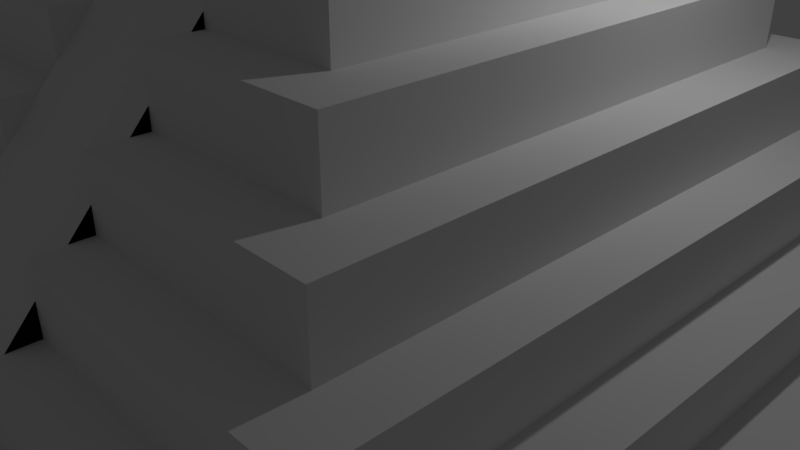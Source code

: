 # Source: Mayan_Pyramid_Snapping.blend  (saved by Blender 2.79.0; exported with 4.5.12 LTS)
import bpy
from mathutils import Matrix  # noqa: F401  (used for matrix-valued properties, if any)

bpy.ops.wm.read_factory_settings(use_empty=True)
scene = bpy.context.scene
scene.name = 'Scene'

# ---- collections
col_collection_1 = bpy.data.collections.new('Collection 1'); scene.collection.children.link(col_collection_1)

# ---- materials (node trees are filled in below, after node groups)
mat_material = bpy.data.materials.new('Material')
mat_material.alpha_threshold = 0.0
mat_material.use_transparent_shadow = False
mat_material.roughness = 0.5
mat_material.line_color = (0.0, 0.0, 0.0, 1.0)

# ---- material node trees

# ---- world
world_world = bpy.data.worlds.new('World'); scene.world = world_world
world_world.color = (0.05088, 0.05088, 0.05088)
world_world.use_sun_shadow = False
world_world.sun_shadow_jitter_overblur = 0.0
world_world.cycles.sampling_method = 'MANUAL'

# ---- cameras
cam_camera = bpy.data.cameras.new('Camera')
cam_camera.clip_end = 100.0
cam_camera.lens = 35.0
cam_camera.sensor_width = 32.0
cam_camera.sensor_height = 18.0
cam_camera.ortho_scale = 7.314
cam_camera.dof.focus_distance = 0.0
cam_camera.dof.aperture_fstop = 128.0

# ---- lights
light_lamp = bpy.data.lights.new('Lamp', 'POINT')
light_lamp.transmission_factor = 0.0
light_lamp.cutoff_distance = 30.0
light_lamp.energy = 100.0
light_lamp.shadow_buffer_clip_start = 1.001
light_lamp.shadow_soft_size = 0.1
light_lamp.shadow_maximum_resolution = 0.006
light_lamp.use_absolute_resolution = True

# ---- meshes
me_cube = bpy.data.meshes.new('Cube')
me_cube.from_pydata([(5.927, 5.927, -0.1183), (5.927, -5.927, -0.1183), (-5.927, -5.927, -0.1183), (-5.927, 5.927, -0.1183), (5.063, 5.063, 0.5015), (5.063, -5.063, 0.5015), (-5.063, -5.063, 0.5015), (-5.063, 5.063, 0.5015), (5.927, 5.927, 0.5015), (5.927, -5.927, 0.5015), (-5.927, 5.927, 0.5015), (-5.927, -5.927, 0.5015), (4.45, 4.45, 1.18), (4.45, -4.45, 1.18), (-4.45, 4.45, 1.18), (-4.45, -4.45, 1.18), (5.063, 5.063, 1.18), (5.063, -5.063, 1.18), (-5.063, 5.063, 1.18), (-5.063, -5.063, 1.18), (3.847, 3.847, 1.955), (3.847, -3.847, 1.955), (-3.847, 3.847, 1.955), (-3.847, -3.847, 1.955), (4.45, 4.45, 1.955), (4.45, -4.45, 1.955), (-4.45, 4.45, 1.955), (-4.45, -4.45, 1.955), (3.215, 3.215, 2.727), (3.215, -3.215, 2.727), (-3.215, 3.215, 2.727), (-3.215, -3.215, 2.727), (3.847, 3.847, 2.727), (3.847, -3.847, 2.727), (-3.847, 3.847, 2.727), (-3.847, -3.847, 2.727), (2.601, 2.601, 3.503), (2.601, -2.601, 3.503), (-2.601, 2.601, 3.503), (-2.601, -2.601, 3.503), (3.215, 3.215, 3.503), (3.215, -3.215, 3.503), (-3.215, 3.215, 3.503), (-3.215, -3.215, 3.503), (1.981, 1.981, 4.365), (1.981, -1.981, 4.365), (-1.981, 1.981, 4.365), (-1.981, -1.981, 4.365), (2.601, 2.601, 4.365), (2.601, -2.601, 4.365), (-2.601, 2.601, 4.365), (-2.601, -2.601, 4.365), (1.305, 1.305, 5.312), (1.305, -1.305, 5.312), (-1.305, 1.305, 5.312), (-1.305, -1.305, 5.312), (1.981, 1.981, 5.312), (1.981, -1.981, 5.312), (-1.981, 1.981, 5.312), (-1.981, -1.981, 5.312), (1.305, 1.305, 6.636), (1.305, -1.305, 6.636), (-1.305, 1.305, 6.636), (-1.305, -1.305, 6.636), (-0.9, 5.927, -0.1183), (-0.9, -5.927, -0.1183), (-0.9, 5.927, 0.5015), (-0.9, -5.927, 0.5015), (-0.9, 5.063, 0.5015), (-0.9, -5.063, 0.5015), (-0.9, 5.063, 1.18), (-0.9, -5.063, 1.18), (-0.9, 4.45, 1.18), (-0.9, -4.45, 1.18), (-0.9, 4.45, 1.955), (-0.9, -4.45, 1.955), (-0.9, 3.847, 1.955), (-0.9, -3.847, 1.955), (-0.9, 3.847, 2.727), (-0.9, -3.847, 2.727), (-0.9, 3.215, 2.727), (-0.9, -3.215, 2.727), (-0.9, 3.215, 3.503), (-0.9, -3.215, 3.503), (-0.9, 2.601, 3.503), (-0.9, -2.601, 3.503), (-0.9, 2.601, 4.365), (-0.9, -2.601, 4.365), (-0.9, 1.981, 4.365), (-0.9, -1.981, 4.365), (-0.9, 1.981, 5.312), (-0.9, -1.981, 5.312), (-0.9, 1.305, 5.312), (-0.9, -1.305, 5.312), (-0.9, 1.305, 6.636), (-0.9, -1.305, 6.636), (0.9, 5.927, -0.1183), (0.9, -5.927, -0.1183), (0.9, 5.927, 0.5015), (0.9, -5.927, 0.5015), (0.9, 5.063, 0.5015), (0.9, -5.063, 0.5015), (0.9, 5.063, 1.18), (0.9, -5.063, 1.18), (0.9, 4.45, 1.18), (0.9, -4.45, 1.18), (0.9, 4.45, 1.955), (0.9, -4.45, 1.955), (0.9, 3.847, 1.955), (0.9, -3.847, 1.955), (0.9, 3.847, 2.727), (0.9, -3.847, 2.727), (0.9, 3.215, 2.727), (0.9, -3.215, 2.727), (0.9, 3.215, 3.503), (0.9, -3.215, 3.503), (0.9, 2.601, 3.503), (0.9, -2.601, 3.503), (0.9, 2.601, 4.365), (0.9, -2.601, 4.365), (0.9, 1.981, 4.365), (0.9, -1.981, 4.365), (0.9, 1.981, 5.312), (0.9, -1.981, 5.312), (0.9, 1.305, 5.312), (0.9, -1.305, 5.312), (0.9, 1.305, 6.636), (0.9, -1.305, 6.636)], [(124, 88)], [(64, 65, 2, 3), (101, 5, 17, 103), (0, 8, 9, 1), (65, 67, 11, 2), (2, 11, 10, 3), (66, 64, 3, 10), (4, 5, 9, 8), (100, 4, 8, 98), (69, 6, 11, 67), (6, 7, 10, 11), (72, 14, 26, 74), (5, 4, 16, 17), (7, 6, 19, 18), (68, 7, 18, 70), (12, 13, 17, 16), (104, 12, 16, 102), (73, 15, 19, 71), (15, 14, 18, 19), (22, 23, 35, 34), (105, 13, 25, 107), (13, 12, 24, 25), (14, 15, 27, 26), (20, 21, 25, 24), (108, 20, 24, 106), (77, 23, 27, 75), (23, 22, 26, 27), (113, 29, 41, 115), (76, 22, 34, 78), (109, 21, 33, 111), (21, 20, 32, 33), (28, 29, 33, 32), (112, 28, 32, 110), (81, 31, 35, 79), (31, 30, 34, 35), (117, 37, 49, 119), (29, 28, 40, 41), (30, 31, 43, 42), (80, 30, 42, 82), (36, 37, 41, 40), (116, 36, 40, 114), (85, 39, 43, 83), (39, 38, 42, 43), (46, 47, 59, 58), (37, 36, 48, 49), (38, 39, 51, 50), (84, 38, 50, 86), (44, 45, 49, 48), (120, 44, 48, 118), (89, 47, 51, 87), (47, 46, 50, 51), (54, 55, 63, 62), (88, 46, 58, 90), (121, 45, 57, 123), (45, 44, 56, 57), (52, 53, 57, 56), (124, 52, 56, 122), (93, 55, 59, 91), (55, 54, 58, 59), (94, 62, 63, 95), (92, 54, 62, 94), (125, 53, 61, 127), (53, 52, 60, 61), (55, 93, 95, 63), (124, 92, 94, 126), (126, 94, 95, 127), (125, 93, 91, 123), (54, 92, 90, 58), (47, 89, 91, 59), (114, 112, 116), (46, 88, 86, 50), (108, 106, 104), (38, 84, 82, 42), (100, 98, 96), (39, 85, 87, 51), (30, 80, 78, 34), (23, 77, 79, 35), (80, 82, 84), (31, 81, 83, 43), (22, 76, 74, 26), (15, 73, 75, 27), (14, 72, 70, 18), (64, 66, 68), (72, 74, 76), (7, 68, 66, 10), (120, 96, 64, 88), (6, 69, 71, 19), (0, 1, 97, 96), (1, 9, 99, 97), (8, 0, 96, 98), (5, 101, 99, 9), (12, 104, 106, 24), (4, 100, 102, 16), (13, 105, 103, 17), (21, 109, 107, 25), (20, 108, 110, 32), (29, 113, 111, 33), (28, 112, 114, 40), (37, 117, 115, 41), (36, 116, 118, 48), (45, 121, 119, 49), (44, 120, 122, 56), (53, 125, 123, 57), (60, 126, 127, 61), (52, 124, 126, 60), (93, 125, 127, 95), (92, 124, 122, 90), (112, 110, 108), (104, 102, 100), (84, 86, 88), (76, 78, 80), (68, 70, 72), (122, 120, 88, 90), (67, 65, 69), (71, 69, 73), (75, 73, 77), (79, 77, 81), (83, 81, 85), (87, 85, 89), (88, 120, 122, 124, 92, 90), (119, 121, 117), (115, 117, 113), (111, 113, 109), (107, 109, 105), (103, 105, 101), (99, 101, 97), (118, 116, 120), (123, 91, 89, 121), (65, 97, 121, 89), (96, 97, 65, 64)])
me_cube.materials.append(mat_material)
me_cube.use_remesh_preserve_volume = False
me_cube.use_remesh_preserve_attributes = False
me_cube.use_mirror_vertex_groups = False
me_cube.update()

# ---- objects
ob_cube = bpy.data.objects.new('Cube', me_cube)
ob_lamp = bpy.data.objects.new('Lamp', light_lamp)
ob_camera = bpy.data.objects.new('Camera', cam_camera)

# ---- transforms, parenting, visibility, modifiers, constraints
ob_cube.location = (0.0, 0.0, 0.0)
ob_cube.lock_rotations_4d = False
ob_cube.empty_display_type = 'ARROWS'
ob_cube.lineart.crease_threshold = 0.0
ob_lamp.location = (4.076, 1.005, 5.904)
ob_lamp.rotation_euler = (0.6503, 0.05522, 1.866)
ob_lamp.lock_rotations_4d = False
ob_lamp.empty_display_type = 'ARROWS'
ob_lamp.color = (0.0, 0.0, 0.0, 0.0)
ob_lamp.lineart.crease_threshold = 0.0
ob_camera.location = (7.481, -6.508, 5.344)
ob_camera.rotation_euler = (1.109, 0.0, 0.8149)
ob_camera.lock_rotations_4d = False
ob_camera.empty_display_type = 'ARROWS'
ob_camera.color = (0.0, 0.0, 0.0, 0.0)
ob_camera.display_type = 'WIRE'
ob_camera.lineart.crease_threshold = 0.0

# ---- collection membership
col_collection_1.objects.link(ob_cube)
col_collection_1.objects.link(ob_lamp)
col_collection_1.objects.link(ob_camera)

# ---- scene / render settings (as saved in the file)
scene.camera = ob_camera
scene.frame_start = 1; scene.frame_end = 250; scene.frame_set(2)
scene.render.engine = 'BLENDER_EEVEE_NEXT'
scene.render.resolution_percentage = 50
scene.render.dither_intensity = 0.0
scene.cycles.use_denoising = False
scene.cycles.samples = 128
scene.cycles.sampling_pattern = 'TABULATED_SOBOL'
scene.cycles.use_adaptive_sampling = False
scene.cycles.use_light_tree = False
scene.cycles.blur_glossy = 0.0
scene.cycles.sample_clamp_indirect = 0.0
scene.view_settings.view_transform = 'Standard'
bpy.context.view_layer.update()
